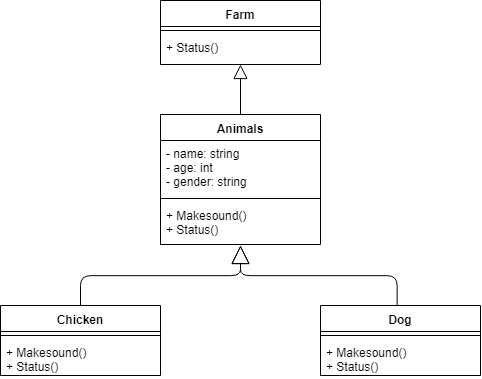

The diagram above was exported from draw.io. Its source (the exported page's mxGraphModel, read from the mxfile embedded in the PNG):
<mxGraphModel dx="905" dy="673" grid="1" gridSize="10" guides="1" tooltips="1" connect="1" arrows="1" fold="1" page="1" pageScale="1" pageWidth="850" pageHeight="1100" math="0" shadow="0">
  <root>
    <mxCell id="0" />
    <mxCell id="1" parent="0" />
    <mxCell id="L8wmsk8RQfWLs91uTZ-g-2" value="Farm" style="swimlane;fontStyle=1;align=center;verticalAlign=top;childLayout=stackLayout;horizontal=1;startSize=26;horizontalStack=0;resizeParent=1;resizeParentMax=0;resizeLast=0;collapsible=1;marginBottom=0;" vertex="1" parent="1">
      <mxGeometry x="345" y="246" width="160" height="64" as="geometry" />
    </mxCell>
    <mxCell id="L8wmsk8RQfWLs91uTZ-g-4" value="" style="line;strokeWidth=1;fillColor=none;align=left;verticalAlign=middle;spacingTop=-1;spacingLeft=3;spacingRight=3;rotatable=0;labelPosition=right;points=[];portConstraint=eastwest;" vertex="1" parent="L8wmsk8RQfWLs91uTZ-g-2">
      <mxGeometry y="26" width="160" height="8" as="geometry" />
    </mxCell>
    <mxCell id="L8wmsk8RQfWLs91uTZ-g-5" value="+ Status()" style="text;strokeColor=none;fillColor=none;align=left;verticalAlign=top;spacingLeft=4;spacingRight=4;overflow=hidden;rotatable=0;points=[[0,0.5],[1,0.5]];portConstraint=eastwest;" vertex="1" parent="L8wmsk8RQfWLs91uTZ-g-2">
      <mxGeometry y="34" width="160" height="30" as="geometry" />
    </mxCell>
    <mxCell id="L8wmsk8RQfWLs91uTZ-g-11" value="Animals" style="swimlane;fontStyle=1;align=center;verticalAlign=top;childLayout=stackLayout;horizontal=1;startSize=26;horizontalStack=0;resizeParent=1;resizeParentMax=0;resizeLast=0;collapsible=1;marginBottom=0;" vertex="1" parent="1">
      <mxGeometry x="345" y="360" width="160" height="130" as="geometry" />
    </mxCell>
    <mxCell id="L8wmsk8RQfWLs91uTZ-g-12" value="- name: string&#10;- age: int&#10;- gender: string" style="text;strokeColor=none;fillColor=none;align=left;verticalAlign=top;spacingLeft=4;spacingRight=4;overflow=hidden;rotatable=0;points=[[0,0.5],[1,0.5]];portConstraint=eastwest;" vertex="1" parent="L8wmsk8RQfWLs91uTZ-g-11">
      <mxGeometry y="26" width="160" height="54" as="geometry" />
    </mxCell>
    <mxCell id="L8wmsk8RQfWLs91uTZ-g-13" value="" style="line;strokeWidth=1;fillColor=none;align=left;verticalAlign=middle;spacingTop=-1;spacingLeft=3;spacingRight=3;rotatable=0;labelPosition=right;points=[];portConstraint=eastwest;" vertex="1" parent="L8wmsk8RQfWLs91uTZ-g-11">
      <mxGeometry y="80" width="160" height="8" as="geometry" />
    </mxCell>
    <mxCell id="L8wmsk8RQfWLs91uTZ-g-14" value="+ Makesound()&#10;+ Status()" style="text;strokeColor=none;fillColor=none;align=left;verticalAlign=top;spacingLeft=4;spacingRight=4;overflow=hidden;rotatable=0;points=[[0,0.5],[1,0.5]];portConstraint=eastwest;" vertex="1" parent="L8wmsk8RQfWLs91uTZ-g-11">
      <mxGeometry y="88" width="160" height="42" as="geometry" />
    </mxCell>
    <mxCell id="L8wmsk8RQfWLs91uTZ-g-15" value="Chicken" style="swimlane;fontStyle=1;align=center;verticalAlign=top;childLayout=stackLayout;horizontal=1;startSize=26;horizontalStack=0;resizeParent=1;resizeParentMax=0;resizeLast=0;collapsible=1;marginBottom=0;" vertex="1" parent="1">
      <mxGeometry x="185" y="551" width="160" height="70" as="geometry" />
    </mxCell>
    <mxCell id="L8wmsk8RQfWLs91uTZ-g-16" value="" style="line;strokeWidth=1;fillColor=none;align=left;verticalAlign=middle;spacingTop=-1;spacingLeft=3;spacingRight=3;rotatable=0;labelPosition=right;points=[];portConstraint=eastwest;" vertex="1" parent="L8wmsk8RQfWLs91uTZ-g-15">
      <mxGeometry y="26" width="160" height="8" as="geometry" />
    </mxCell>
    <mxCell id="L8wmsk8RQfWLs91uTZ-g-17" value="+ Makesound()&#10;+ Status()" style="text;strokeColor=none;fillColor=none;align=left;verticalAlign=top;spacingLeft=4;spacingRight=4;overflow=hidden;rotatable=0;points=[[0,0.5],[1,0.5]];portConstraint=eastwest;" vertex="1" parent="L8wmsk8RQfWLs91uTZ-g-15">
      <mxGeometry y="34" width="160" height="36" as="geometry" />
    </mxCell>
    <mxCell id="L8wmsk8RQfWLs91uTZ-g-18" value="Dog" style="swimlane;fontStyle=1;align=center;verticalAlign=top;childLayout=stackLayout;horizontal=1;startSize=26;horizontalStack=0;resizeParent=1;resizeParentMax=0;resizeLast=0;collapsible=1;marginBottom=0;" vertex="1" parent="1">
      <mxGeometry x="505" y="551" width="160" height="70" as="geometry" />
    </mxCell>
    <mxCell id="L8wmsk8RQfWLs91uTZ-g-19" value="" style="line;strokeWidth=1;fillColor=none;align=left;verticalAlign=middle;spacingTop=-1;spacingLeft=3;spacingRight=3;rotatable=0;labelPosition=right;points=[];portConstraint=eastwest;" vertex="1" parent="L8wmsk8RQfWLs91uTZ-g-18">
      <mxGeometry y="26" width="160" height="8" as="geometry" />
    </mxCell>
    <mxCell id="L8wmsk8RQfWLs91uTZ-g-20" value="+ Makesound()&#10;+ Status()" style="text;strokeColor=none;fillColor=none;align=left;verticalAlign=top;spacingLeft=4;spacingRight=4;overflow=hidden;rotatable=0;points=[[0,0.5],[1,0.5]];portConstraint=eastwest;" vertex="1" parent="L8wmsk8RQfWLs91uTZ-g-18">
      <mxGeometry y="34" width="160" height="36" as="geometry" />
    </mxCell>
    <mxCell id="L8wmsk8RQfWLs91uTZ-g-21" value="" style="endArrow=block;endSize=16;endFill=0;html=1;edgeStyle=orthogonalEdgeStyle;exitX=0.5;exitY=0;exitDx=0;exitDy=0;" edge="1" parent="1" source="L8wmsk8RQfWLs91uTZ-g-15">
      <mxGeometry width="160" relative="1" as="geometry">
        <mxPoint x="355" y="651" as="sourcePoint" />
        <mxPoint x="425" y="490.9999999999999" as="targetPoint" />
      </mxGeometry>
    </mxCell>
    <mxCell id="L8wmsk8RQfWLs91uTZ-g-22" value="" style="endArrow=block;endSize=16;endFill=0;html=1;edgeStyle=orthogonalEdgeStyle;exitX=0.479;exitY=0;exitDx=0;exitDy=0;exitPerimeter=0;elbow=vertical;" edge="1" parent="1" source="L8wmsk8RQfWLs91uTZ-g-18">
      <mxGeometry width="160" relative="1" as="geometry">
        <mxPoint x="545" y="531" as="sourcePoint" />
        <mxPoint x="425" y="490.9999999999999" as="targetPoint" />
      </mxGeometry>
    </mxCell>
    <mxCell id="L8wmsk8RQfWLs91uTZ-g-23" value="" style="endArrow=block;endFill=0;endSize=12;html=1;exitX=0.5;exitY=0;exitDx=0;exitDy=0;entryX=0.5;entryY=1;entryDx=0;entryDy=0;" edge="1" parent="1" source="L8wmsk8RQfWLs91uTZ-g-11" target="L8wmsk8RQfWLs91uTZ-g-2">
      <mxGeometry width="160" relative="1" as="geometry">
        <mxPoint x="680" y="340" as="sourcePoint" />
        <mxPoint x="422" y="313" as="targetPoint" />
      </mxGeometry>
    </mxCell>
  </root>
</mxGraphModel>